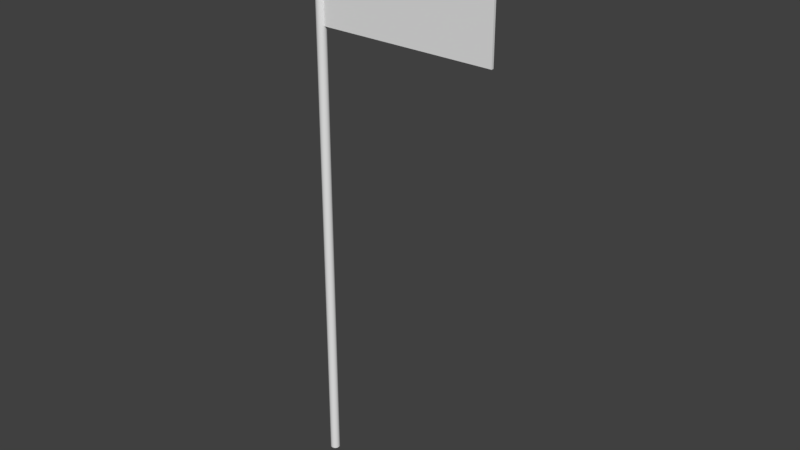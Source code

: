 # Source: Flag.blend  (saved by Blender 2.79.0; exported with 4.5.12 LTS)
import bpy
from mathutils import Matrix  # noqa: F401  (used for matrix-valued properties, if any)

bpy.ops.wm.read_factory_settings(use_empty=True)
scene = bpy.context.scene
scene.name = 'Scene'

# ---- collections
col_collection_1 = bpy.data.collections.new('Collection 1'); scene.collection.children.link(col_collection_1)

# ---- materials (node trees are filled in below, after node groups)
mat_mat_flag = bpy.data.materials.new('mat_flag')
mat_mat_flag.alpha_threshold = 0.0
mat_mat_flag.use_transparent_shadow = False
mat_mat_flag.roughness = 0.5
mat_mat_stand = bpy.data.materials.new('mat_stand')
mat_mat_stand.alpha_threshold = 0.0
mat_mat_stand.use_transparent_shadow = False
mat_mat_stand.roughness = 0.5

# ---- material node trees

# ---- world
world_world = bpy.data.worlds.new('World'); scene.world = world_world
world_world.color = (0.05088, 0.05088, 0.05088)
world_world.use_sun_shadow = False
world_world.sun_shadow_jitter_overblur = 0.0
world_world.cycles.sampling_method = 'MANUAL'

# ---- meshes
me_cube_001 = bpy.data.meshes.new('Cube.001')
me_cube_001.from_pydata([(-0.3059, -0.2126, 0.004148), (-0.3059, 0.2126, 0.004148), (-0.3059, -0.2126, -0.004148), (-0.3059, 0.2126, -0.004148), (0.3059, -0.2126, 0.004148), (0.3059, 0.2126, 0.004148), (0.3059, -0.2126, -0.004148), (0.3059, 0.2126, -0.004148)], [], [(0, 1, 3, 2), (2, 3, 7, 6), (6, 7, 5, 4), (4, 5, 1, 0), (2, 6, 4, 0), (7, 3, 1, 5)])
_uv = me_cube_001.uv_layers.new(name='UVMap')
_uv.uv.foreach_set('vector', [0.1148, 0.1364, 0.03475, 0.1283, 0.03654, 0.1265, 0.1126, 0.1345, 0.003309, 0.8454, 0.003309, 0.1547, 0.9969, 0.1547, 0.9969, 0.8454, 0.113, 0.0381, 0.03691, 0.0301, 0.03475, 0.02823, 0.1148, 0.0363, 0.9966, 0.1547, 0.9966, 0.8453, 0.002921, 0.8453, 0.002921, 0.1547, 0.1126, 0.1345, 0.113, 0.0381, 0.1148, 0.0363, 0.1148, 0.1364, 0.03691, 0.0301, 0.03654, 0.1265, 0.03475, 0.1283, 0.03475, 0.02823])
me_cube_001.materials.append(mat_mat_flag)
me_cube_001.use_remesh_preserve_volume = False
me_cube_001.use_remesh_preserve_attributes = False
me_cube_001.use_mirror_vertex_groups = False
me_cube_001.update()
me_cylinder_001 = bpy.data.meshes.new('Cylinder.001')
me_cylinder_001.from_pydata([(2.22e-16, -1.0, -0.01627), (2.22e-16, 1.0, -0.01627), (0.006227, -1.0, -0.01503), (0.006227, 1.0, -0.01503), (0.01151, -1.0, -0.01151), (0.01151, 1.0, -0.01151), (0.01503, -1.0, -0.006227), (0.01503, 1.0, -0.006227), (0.01627, -1.0, 0.0), (0.01627, 1.0, 0.0), (0.01503, -1.0, 0.006227), (0.01503, 1.0, 0.006227), (0.01151, -1.0, 0.01151), (0.01151, 1.0, 0.01151), (0.006227, -1.0, 0.01503), (0.006227, 1.0, 0.01503), (2.457e-09, -1.0, 0.01627), (2.457e-09, 1.0, 0.01627), (-0.006227, -1.0, 0.01503), (-0.006227, 1.0, 0.01503), (-0.01151, -1.0, 0.01151), (-0.01151, 1.0, 0.01151), (-0.01503, -1.0, 0.006227), (-0.01503, 1.0, 0.006227), (-0.01627, -1.0, 0.0), (-0.01627, 1.0, 0.0), (-0.01503, -1.0, -0.006227), (-0.01503, 1.0, -0.006227), (-0.01151, -1.0, -0.01151), (-0.01151, 1.0, -0.01151), (-0.006227, -1.0, -0.01503), (-0.006227, 1.0, -0.01503)], [], [(0, 1, 3, 2), (2, 3, 5, 4), (4, 5, 7, 6), (6, 7, 9, 8), (8, 9, 11, 10), (10, 11, 13, 12), (12, 13, 15, 14), (14, 15, 17, 16), (16, 17, 19, 18), (18, 19, 21, 20), (20, 21, 23, 22), (22, 23, 25, 24), (24, 25, 27, 26), (26, 27, 29, 28), (3, 1, 31, 29, 27, 25, 23, 21, 19, 17, 15, 13, 11, 9, 7, 5), (28, 29, 31, 30), (30, 31, 1, 0), (0, 2, 4, 6, 8, 10, 12, 14, 16, 18, 20, 22, 24, 26, 28, 30)])
me_cylinder_001.polygons.foreach_set('use_smooth', [True] * 18)
me_cylinder_001.materials.append(mat_mat_stand)
me_cylinder_001.use_remesh_preserve_volume = False
me_cylinder_001.use_remesh_preserve_attributes = False
me_cylinder_001.use_mirror_vertex_groups = False
me_cylinder_001.update()

# ---- objects
ob_flag = bpy.data.objects.new('Flag', me_cube_001)
ob_stand = bpy.data.objects.new('Stand', me_cylinder_001)

# ---- transforms, parenting, visibility, modifiers, constraints
ob_flag.location = (0.3213, 0.0, 1.785)
ob_flag.rotation_euler = (1.571, -0.0, 0.0)
ob_flag.lineart.crease_threshold = 0.0
ob_stand.location = (0.0, 0.0, 1.0)
ob_stand.rotation_euler = (1.571, -0.0, 0.0)
ob_stand.lineart.crease_threshold = 0.0
_m = ob_stand.modifiers.new('EdgeSplit', 'EDGE_SPLIT')

# ---- collection membership
col_collection_1.objects.link(ob_flag)
col_collection_1.objects.link(ob_stand)

# ---- scene / render settings (as saved in the file)
scene.frame_start = 1; scene.frame_end = 250; scene.frame_set(2)
scene.render.engine = 'BLENDER_EEVEE_NEXT'
scene.render.resolution_percentage = 50
scene.render.dither_intensity = 0.0
scene.cycles.use_denoising = False
scene.cycles.samples = 128
scene.cycles.sampling_pattern = 'TABULATED_SOBOL'
scene.cycles.use_adaptive_sampling = False
scene.cycles.use_light_tree = False
scene.cycles.blur_glossy = 0.0
scene.cycles.sample_clamp_indirect = 0.0
scene.view_settings.view_transform = 'Standard'
bpy.context.view_layer.update()

# ---- added for rendering (the .blend has no active camera and no usable light): camera, sun
cam_auto = bpy.data.cameras.new('AutoCamera')
cam_auto.lens = 50.0
cam_auto.sensor_width = 36.0
cam_auto.clip_end = 1000.0
ob_auto_camera = bpy.data.objects.new('AutoCamera', cam_auto)
scene.collection.objects.link(ob_auto_camera)
ob_auto_camera.location = (2.24961, -2.33294, 2.55529)
ob_auto_camera.rotation_euler = (1.09748, -7.21219e-08, 0.694738)
scene.camera = ob_auto_camera
light_auto_sun = bpy.data.lights.new('AutoSun', 'SUN')
light_auto_sun.energy = 3.0
light_auto_sun.angle = 0.0523599
ob_auto_sun = bpy.data.objects.new('AutoSun', light_auto_sun)
scene.collection.objects.link(ob_auto_sun)
ob_auto_sun.rotation_euler = (0.872665, 0.174533, 0.523599)
bpy.context.view_layer.update()
